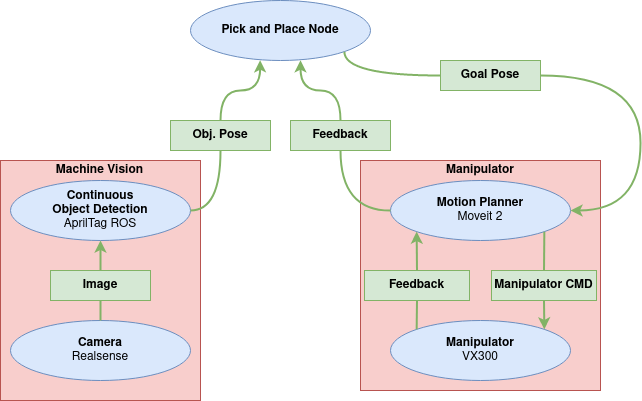

The diagram above was exported from draw.io. Its source (the exported page's mxGraphModel, read from the mxfile embedded in the PNG):
<mxGraphModel dx="1185" dy="659" grid="1" gridSize="10" guides="1" tooltips="1" connect="1" arrows="1" fold="1" page="1" pageScale="1" pageWidth="850" pageHeight="1100" math="0" shadow="0">
  <root>
    <mxCell id="0" />
    <mxCell id="1" parent="0" />
    <mxCell id="M18vtRBW7CLYsCKT_VSF-6" value="&lt;b&gt;Obj. Pose&lt;br&gt;&lt;/b&gt;" style="rounded=0;whiteSpace=wrap;html=1;fillColor=#d5e8d4;strokeColor=#82b366;" vertex="1" parent="1">
      <mxGeometry x="330" y="160" width="100" height="30" as="geometry" />
    </mxCell>
    <mxCell id="M18vtRBW7CLYsCKT_VSF-10" value="" style="edgeStyle=orthogonalEdgeStyle;orthogonalLoop=1;jettySize=auto;html=1;curved=1;fillColor=#d5e8d4;strokeColor=#82b366;strokeWidth=2;rounded=0;exitX=0.5;exitY=0;exitDx=0;exitDy=0;entryX=0.387;entryY=0.996;entryDx=0;entryDy=0;entryPerimeter=0;" edge="1" parent="1" source="M18vtRBW7CLYsCKT_VSF-6" target="M18vtRBW7CLYsCKT_VSF-13">
      <mxGeometry relative="1" as="geometry">
        <mxPoint x="310" y="110" as="sourcePoint" />
        <mxPoint x="290" y="125" as="targetPoint" />
        <Array as="points">
          <mxPoint x="380" y="130" />
          <mxPoint x="420" y="130" />
        </Array>
      </mxGeometry>
    </mxCell>
    <mxCell id="M18vtRBW7CLYsCKT_VSF-13" value="Pick and Place Node" style="ellipse;whiteSpace=wrap;html=1;fillColor=#dae8fc;strokeColor=#6c8ebf;fontStyle=1" vertex="1" parent="1">
      <mxGeometry x="350" y="40" width="180" height="60" as="geometry" />
    </mxCell>
    <mxCell id="M18vtRBW7CLYsCKT_VSF-16" value="" style="edgeStyle=orthogonalEdgeStyle;orthogonalLoop=1;jettySize=auto;html=1;curved=1;fillColor=#d5e8d4;strokeColor=#82b366;strokeWidth=2;rounded=0;exitX=1;exitY=1;exitDx=0;exitDy=0;endArrow=none;endFill=0;entryX=0;entryY=0.5;entryDx=0;entryDy=0;" edge="1" parent="1" source="M18vtRBW7CLYsCKT_VSF-13" target="M18vtRBW7CLYsCKT_VSF-17">
      <mxGeometry relative="1" as="geometry">
        <mxPoint x="580" y="80" as="sourcePoint" />
        <mxPoint x="630" y="160" as="targetPoint" />
        <Array as="points">
          <mxPoint x="504" y="115" />
        </Array>
      </mxGeometry>
    </mxCell>
    <mxCell id="M18vtRBW7CLYsCKT_VSF-17" value="&lt;b&gt;Goal Pose&lt;br&gt;&lt;/b&gt;" style="rounded=0;whiteSpace=wrap;html=1;fillColor=#d5e8d4;strokeColor=#82b366;" vertex="1" parent="1">
      <mxGeometry x="600" y="100" width="100" height="30" as="geometry" />
    </mxCell>
    <mxCell id="M18vtRBW7CLYsCKT_VSF-20" value="&lt;b&gt;Feedback&lt;/b&gt;" style="rounded=0;whiteSpace=wrap;html=1;fillColor=#d5e8d4;strokeColor=#82b366;" vertex="1" parent="1">
      <mxGeometry x="450" y="160" width="100" height="30" as="geometry" />
    </mxCell>
    <mxCell id="M18vtRBW7CLYsCKT_VSF-21" value="" style="edgeStyle=orthogonalEdgeStyle;orthogonalLoop=1;jettySize=auto;html=1;curved=1;fillColor=#d5e8d4;strokeColor=#82b366;strokeWidth=2;rounded=0;exitX=0.5;exitY=0;exitDx=0;exitDy=0;entryX=0.611;entryY=0.996;entryDx=0;entryDy=0;entryPerimeter=0;" edge="1" parent="1" source="M18vtRBW7CLYsCKT_VSF-20" target="M18vtRBW7CLYsCKT_VSF-13">
      <mxGeometry relative="1" as="geometry">
        <mxPoint x="490" y="210" as="sourcePoint" />
        <mxPoint x="450" y="130" as="targetPoint" />
      </mxGeometry>
    </mxCell>
    <mxCell id="M18vtRBW7CLYsCKT_VSF-39" value="" style="group" vertex="1" connectable="0" parent="1">
      <mxGeometry x="160" y="200" width="200" height="240" as="geometry" />
    </mxCell>
    <mxCell id="M18vtRBW7CLYsCKT_VSF-34" value="" style="group" vertex="1" connectable="0" parent="M18vtRBW7CLYsCKT_VSF-39">
      <mxGeometry width="200" height="240" as="geometry" />
    </mxCell>
    <mxCell id="M18vtRBW7CLYsCKT_VSF-35" value="" style="rounded=0;whiteSpace=wrap;html=1;fillColor=#f8cecc;strokeColor=#b85450;" vertex="1" parent="M18vtRBW7CLYsCKT_VSF-34">
      <mxGeometry width="200" height="240" as="geometry" />
    </mxCell>
    <mxCell id="M18vtRBW7CLYsCKT_VSF-36" value="&lt;b&gt;Machine Vision&lt;br&gt;&lt;/b&gt;" style="text;html=1;strokeColor=none;fillColor=none;align=center;verticalAlign=middle;whiteSpace=wrap;rounded=0;" vertex="1" parent="M18vtRBW7CLYsCKT_VSF-34">
      <mxGeometry x="52.43333333333334" width="95.13333333333333" height="20" as="geometry" />
    </mxCell>
    <mxCell id="M18vtRBW7CLYsCKT_VSF-1" value="Camera&lt;br&gt;&lt;span style=&quot;font-weight: normal;&quot;&gt;Realsense&lt;/span&gt;" style="ellipse;whiteSpace=wrap;html=1;fillColor=#dae8fc;strokeColor=#6c8ebf;fontStyle=1" vertex="1" parent="M18vtRBW7CLYsCKT_VSF-39">
      <mxGeometry x="10" y="160" width="180" height="60" as="geometry" />
    </mxCell>
    <mxCell id="M18vtRBW7CLYsCKT_VSF-2" value="Continuous&lt;br&gt;Object Detection&lt;br&gt;&lt;span style=&quot;font-weight: normal;&quot;&gt;AprilTag ROS&lt;/span&gt;" style="ellipse;whiteSpace=wrap;html=1;fillColor=#dae8fc;strokeColor=#6c8ebf;fontStyle=1" vertex="1" parent="M18vtRBW7CLYsCKT_VSF-39">
      <mxGeometry x="10" y="20" width="180" height="60" as="geometry" />
    </mxCell>
    <mxCell id="M18vtRBW7CLYsCKT_VSF-3" value="" style="edgeStyle=orthogonalEdgeStyle;orthogonalLoop=1;jettySize=auto;html=1;curved=1;fillColor=#d5e8d4;strokeColor=#82b366;strokeWidth=2;rounded=0;exitX=0.5;exitY=0;exitDx=0;exitDy=0;entryX=0.5;entryY=1;entryDx=0;entryDy=0;endArrow=none;endFill=0;" edge="1" parent="M18vtRBW7CLYsCKT_VSF-39" source="M18vtRBW7CLYsCKT_VSF-1" target="M18vtRBW7CLYsCKT_VSF-4">
      <mxGeometry relative="1" as="geometry">
        <mxPoint x="210" y="200" as="sourcePoint" />
        <mxPoint x="385" y="300" as="targetPoint" />
      </mxGeometry>
    </mxCell>
    <mxCell id="M18vtRBW7CLYsCKT_VSF-4" value="&lt;b&gt;Image&lt;/b&gt;" style="rounded=0;whiteSpace=wrap;html=1;fillColor=#d5e8d4;strokeColor=#82b366;" vertex="1" parent="M18vtRBW7CLYsCKT_VSF-39">
      <mxGeometry x="50" y="110" width="100" height="30" as="geometry" />
    </mxCell>
    <mxCell id="M18vtRBW7CLYsCKT_VSF-5" value="" style="edgeStyle=orthogonalEdgeStyle;orthogonalLoop=1;jettySize=auto;html=1;curved=1;fillColor=#d5e8d4;strokeColor=#82b366;strokeWidth=2;rounded=0;exitX=0.5;exitY=0;exitDx=0;exitDy=0;entryX=0.5;entryY=1;entryDx=0;entryDy=0;" edge="1" parent="M18vtRBW7CLYsCKT_VSF-39" source="M18vtRBW7CLYsCKT_VSF-4" target="M18vtRBW7CLYsCKT_VSF-2">
      <mxGeometry relative="1" as="geometry">
        <mxPoint x="260" y="70" as="sourcePoint" />
        <mxPoint x="435" y="170" as="targetPoint" />
      </mxGeometry>
    </mxCell>
    <mxCell id="M18vtRBW7CLYsCKT_VSF-9" value="" style="edgeStyle=orthogonalEdgeStyle;orthogonalLoop=1;jettySize=auto;html=1;curved=1;fillColor=#d5e8d4;strokeColor=#82b366;strokeWidth=2;rounded=0;exitX=1;exitY=0.5;exitDx=0;exitDy=0;entryX=0.5;entryY=1;entryDx=0;entryDy=0;endArrow=none;endFill=0;" edge="1" parent="1" source="M18vtRBW7CLYsCKT_VSF-2" target="M18vtRBW7CLYsCKT_VSF-6">
      <mxGeometry relative="1" as="geometry">
        <mxPoint x="410" y="130" as="sourcePoint" />
        <mxPoint x="585" y="230" as="targetPoint" />
        <Array as="points">
          <mxPoint x="380" y="250" />
        </Array>
      </mxGeometry>
    </mxCell>
    <mxCell id="M18vtRBW7CLYsCKT_VSF-41" value="" style="group" vertex="1" connectable="0" parent="1">
      <mxGeometry x="520" y="200" width="240" height="230" as="geometry" />
    </mxCell>
    <mxCell id="M18vtRBW7CLYsCKT_VSF-30" value="" style="rounded=0;whiteSpace=wrap;html=1;fillColor=#f8cecc;strokeColor=#b85450;" vertex="1" parent="M18vtRBW7CLYsCKT_VSF-41">
      <mxGeometry width="240" height="230" as="geometry" />
    </mxCell>
    <mxCell id="M18vtRBW7CLYsCKT_VSF-14" value="Motion Planner&lt;br&gt;&lt;span style=&quot;font-weight: normal;&quot;&gt;Moveit 2&lt;/span&gt;" style="ellipse;whiteSpace=wrap;html=1;fillColor=#dae8fc;strokeColor=#6c8ebf;fontStyle=1" vertex="1" parent="M18vtRBW7CLYsCKT_VSF-41">
      <mxGeometry x="30" y="20" width="180" height="60" as="geometry" />
    </mxCell>
    <mxCell id="M18vtRBW7CLYsCKT_VSF-15" value="Manipulator&lt;br&gt;&lt;span style=&quot;font-weight: normal;&quot;&gt;VX300&lt;/span&gt;" style="ellipse;whiteSpace=wrap;html=1;fillColor=#dae8fc;strokeColor=#6c8ebf;fontStyle=1" vertex="1" parent="M18vtRBW7CLYsCKT_VSF-41">
      <mxGeometry x="30" y="160" width="180" height="60" as="geometry" />
    </mxCell>
    <mxCell id="M18vtRBW7CLYsCKT_VSF-25" value="" style="edgeStyle=orthogonalEdgeStyle;orthogonalLoop=1;jettySize=auto;html=1;curved=1;fillColor=#d5e8d4;strokeColor=#82b366;strokeWidth=2;rounded=0;exitX=0.5;exitY=1;exitDx=0;exitDy=0;entryX=1;entryY=0;entryDx=0;entryDy=0;" edge="1" parent="M18vtRBW7CLYsCKT_VSF-41" source="M18vtRBW7CLYsCKT_VSF-24" target="M18vtRBW7CLYsCKT_VSF-15">
      <mxGeometry relative="1" as="geometry">
        <mxPoint x="120" y="-10" as="sourcePoint" />
        <mxPoint x="120" y="20" as="targetPoint" />
        <Array as="points">
          <mxPoint x="184" y="140" />
        </Array>
      </mxGeometry>
    </mxCell>
    <mxCell id="M18vtRBW7CLYsCKT_VSF-26" value="" style="edgeStyle=orthogonalEdgeStyle;orthogonalLoop=1;jettySize=auto;html=1;curved=1;fillColor=#d5e8d4;strokeColor=#82b366;strokeWidth=2;rounded=0;entryX=0.5;entryY=0;entryDx=0;entryDy=0;exitX=1;exitY=1;exitDx=0;exitDy=0;endArrow=none;endFill=0;" edge="1" parent="M18vtRBW7CLYsCKT_VSF-41" source="M18vtRBW7CLYsCKT_VSF-14" target="M18vtRBW7CLYsCKT_VSF-24">
      <mxGeometry relative="1" as="geometry">
        <mxPoint x="180" y="100" as="sourcePoint" />
        <mxPoint x="395" y="180" as="targetPoint" />
        <Array as="points" />
      </mxGeometry>
    </mxCell>
    <mxCell id="M18vtRBW7CLYsCKT_VSF-27" value="" style="edgeStyle=orthogonalEdgeStyle;orthogonalLoop=1;jettySize=auto;html=1;curved=1;fillColor=#d5e8d4;strokeColor=#82b366;strokeWidth=2;rounded=0;exitX=0.5;exitY=0;exitDx=0;exitDy=0;entryX=0;entryY=1;entryDx=0;entryDy=0;" edge="1" parent="M18vtRBW7CLYsCKT_VSF-41" source="M18vtRBW7CLYsCKT_VSF-23" target="M18vtRBW7CLYsCKT_VSF-14">
      <mxGeometry relative="1" as="geometry">
        <mxPoint x="-70" y="230" as="sourcePoint" />
        <mxPoint x="105" y="330" as="targetPoint" />
        <Array as="points">
          <mxPoint x="56" y="110" />
        </Array>
      </mxGeometry>
    </mxCell>
    <mxCell id="M18vtRBW7CLYsCKT_VSF-28" value="" style="edgeStyle=orthogonalEdgeStyle;orthogonalLoop=1;jettySize=auto;html=1;curved=1;fillColor=#d5e8d4;strokeColor=#82b366;strokeWidth=2;rounded=0;exitX=0;exitY=0;exitDx=0;exitDy=0;entryX=0.5;entryY=1;entryDx=0;entryDy=0;endArrow=none;endFill=0;" edge="1" parent="M18vtRBW7CLYsCKT_VSF-41" source="M18vtRBW7CLYsCKT_VSF-15" target="M18vtRBW7CLYsCKT_VSF-23">
      <mxGeometry relative="1" as="geometry">
        <mxPoint x="-100" y="260" as="sourcePoint" />
        <mxPoint x="75" y="360" as="targetPoint" />
        <Array as="points" />
      </mxGeometry>
    </mxCell>
    <mxCell id="M18vtRBW7CLYsCKT_VSF-31" value="&lt;b&gt;Manipulator&lt;/b&gt;" style="text;html=1;strokeColor=none;fillColor=none;align=center;verticalAlign=middle;whiteSpace=wrap;rounded=0;" vertex="1" parent="M18vtRBW7CLYsCKT_VSF-41">
      <mxGeometry x="58.789999999999964" width="122.43" height="20" as="geometry" />
    </mxCell>
    <mxCell id="M18vtRBW7CLYsCKT_VSF-23" value="&lt;b&gt;Feedback&lt;/b&gt;" style="rounded=0;whiteSpace=wrap;html=1;fillColor=#d5e8d4;strokeColor=#82b366;" vertex="1" parent="M18vtRBW7CLYsCKT_VSF-41">
      <mxGeometry x="4" y="110" width="105" height="30" as="geometry" />
    </mxCell>
    <mxCell id="M18vtRBW7CLYsCKT_VSF-24" value="&lt;b&gt;Manipulator CMD&lt;br&gt;&lt;/b&gt;" style="rounded=0;whiteSpace=wrap;html=1;fillColor=#d5e8d4;strokeColor=#82b366;" vertex="1" parent="M18vtRBW7CLYsCKT_VSF-41">
      <mxGeometry x="131" y="110" width="105" height="30" as="geometry" />
    </mxCell>
    <mxCell id="M18vtRBW7CLYsCKT_VSF-19" value="" style="edgeStyle=orthogonalEdgeStyle;orthogonalLoop=1;jettySize=auto;html=1;curved=1;fillColor=#d5e8d4;strokeColor=#82b366;strokeWidth=2;rounded=0;exitX=0;exitY=0.5;exitDx=0;exitDy=0;endArrow=none;endFill=0;entryX=0.5;entryY=1;entryDx=0;entryDy=0;" edge="1" parent="1" source="M18vtRBW7CLYsCKT_VSF-14" target="M18vtRBW7CLYsCKT_VSF-20">
      <mxGeometry relative="1" as="geometry">
        <mxPoint x="490" y="300" as="sourcePoint" />
        <mxPoint x="510" y="190" as="targetPoint" />
        <Array as="points">
          <mxPoint x="500" y="250" />
        </Array>
      </mxGeometry>
    </mxCell>
    <mxCell id="M18vtRBW7CLYsCKT_VSF-18" value="" style="edgeStyle=orthogonalEdgeStyle;orthogonalLoop=1;jettySize=auto;html=1;curved=1;fillColor=#d5e8d4;strokeColor=#82b366;strokeWidth=2;rounded=0;exitX=1;exitY=0.5;exitDx=0;exitDy=0;entryX=1;entryY=0.5;entryDx=0;entryDy=0;" edge="1" parent="1" source="M18vtRBW7CLYsCKT_VSF-17" target="M18vtRBW7CLYsCKT_VSF-14">
      <mxGeometry relative="1" as="geometry">
        <mxPoint x="720" y="210" as="sourcePoint" />
        <mxPoint x="630" y="220" as="targetPoint" />
        <Array as="points">
          <mxPoint x="800" y="115" />
          <mxPoint x="800" y="250" />
        </Array>
      </mxGeometry>
    </mxCell>
  </root>
</mxGraphModel>